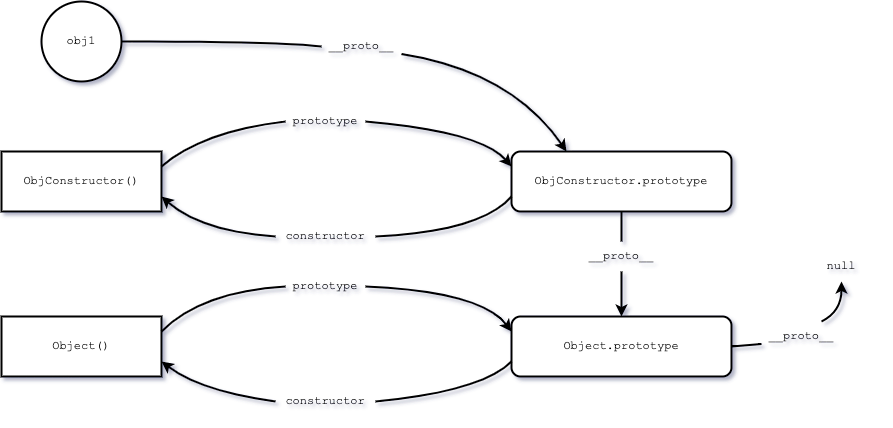

The diagram above was exported from draw.io. Its source (the exported page's mxGraphModel, read from the mxfile embedded in the PNG):
<mxGraphModel dx="786" dy="530" grid="1" gridSize="10" guides="1" tooltips="1" connect="1" arrows="1" fold="1" page="1" pageScale="1" pageWidth="827" pageHeight="1169" math="0" shadow="0">
  <root>
    <mxCell id="0" />
    <mxCell id="1" parent="0" />
    <mxCell id="tuc23D8aVdLo2x-mG501-1" value="obj1" style="ellipse;whiteSpace=wrap;html=1;aspect=fixed;strokeWidth=2;fontFamily=Courier New;" parent="1" vertex="1">
      <mxGeometry x="80" y="40" width="80" height="80" as="geometry" />
    </mxCell>
    <mxCell id="tuc23D8aVdLo2x-mG501-2" value="ObjConstructor.prototype" style="rounded=1;whiteSpace=wrap;html=1;strokeWidth=2;fontFamily=Courier New;" parent="1" vertex="1">
      <mxGeometry x="550" y="190" width="220" height="60" as="geometry" />
    </mxCell>
    <mxCell id="tuc23D8aVdLo2x-mG501-3" value="ObjConstructor()" style="rounded=0;whiteSpace=wrap;html=1;strokeWidth=2;fontFamily=Courier New;" parent="1" vertex="1">
      <mxGeometry x="40" y="190" width="160" height="60" as="geometry" />
    </mxCell>
    <mxCell id="tuc23D8aVdLo2x-mG501-4" value="" style="curved=1;endArrow=classic;html=1;rounded=0;exitX=1;exitY=0.75;exitDx=0;exitDy=0;entryX=0.25;entryY=0;entryDx=0;entryDy=0;startArrow=none;strokeWidth=2;fontFamily=Courier New;" parent="1" source="tuc23D8aVdLo2x-mG501-7" target="tuc23D8aVdLo2x-mG501-2" edge="1">
      <mxGeometry width="50" height="50" relative="1" as="geometry">
        <mxPoint x="380" y="300" as="sourcePoint" />
        <mxPoint x="430" y="250" as="targetPoint" />
        <Array as="points">
          <mxPoint x="550" y="110" />
        </Array>
      </mxGeometry>
    </mxCell>
    <mxCell id="tuc23D8aVdLo2x-mG501-7" value="__proto__" style="text;html=1;strokeColor=none;fillColor=none;align=center;verticalAlign=middle;whiteSpace=wrap;rounded=0;strokeWidth=2;fontFamily=Courier New;" parent="1" vertex="1">
      <mxGeometry x="360" y="70" width="80" height="30" as="geometry" />
    </mxCell>
    <mxCell id="tuc23D8aVdLo2x-mG501-8" value="" style="curved=1;endArrow=none;html=1;rounded=0;exitX=1;exitY=0.5;exitDx=0;exitDy=0;entryX=0;entryY=0.5;entryDx=0;entryDy=0;strokeWidth=2;fontFamily=Courier New;" parent="1" source="tuc23D8aVdLo2x-mG501-1" target="tuc23D8aVdLo2x-mG501-7" edge="1">
      <mxGeometry width="50" height="50" relative="1" as="geometry">
        <mxPoint x="120" y="80" as="sourcePoint" />
        <mxPoint x="640" y="145" as="targetPoint" />
        <Array as="points">
          <mxPoint x="320" y="80" />
        </Array>
      </mxGeometry>
    </mxCell>
    <mxCell id="tuc23D8aVdLo2x-mG501-9" value="" style="curved=1;endArrow=classic;html=1;rounded=0;exitX=1;exitY=0.5;exitDx=0;exitDy=0;entryX=0;entryY=0.25;entryDx=0;entryDy=0;startArrow=none;strokeWidth=2;fontFamily=Courier New;" parent="1" source="tuc23D8aVdLo2x-mG501-10" target="tuc23D8aVdLo2x-mG501-2" edge="1">
      <mxGeometry width="50" height="50" relative="1" as="geometry">
        <mxPoint x="380" y="300" as="sourcePoint" />
        <mxPoint x="430" y="250" as="targetPoint" />
        <Array as="points">
          <mxPoint x="520" y="170" />
        </Array>
      </mxGeometry>
    </mxCell>
    <mxCell id="tuc23D8aVdLo2x-mG501-10" value="prototype" style="text;html=1;strokeColor=none;fillColor=none;align=center;verticalAlign=middle;whiteSpace=wrap;rounded=0;strokeWidth=2;fontFamily=Courier New;" parent="1" vertex="1">
      <mxGeometry x="324" y="145" width="80" height="30" as="geometry" />
    </mxCell>
    <mxCell id="tuc23D8aVdLo2x-mG501-11" value="" style="curved=1;endArrow=none;html=1;rounded=0;exitX=1;exitY=0.25;exitDx=0;exitDy=0;entryX=0;entryY=0.5;entryDx=0;entryDy=0;strokeWidth=2;fontFamily=Courier New;" parent="1" source="tuc23D8aVdLo2x-mG501-3" target="tuc23D8aVdLo2x-mG501-10" edge="1">
      <mxGeometry width="50" height="50" relative="1" as="geometry">
        <mxPoint x="160" y="230" as="sourcePoint" />
        <mxPoint x="640" y="175" as="targetPoint" />
        <Array as="points">
          <mxPoint x="240" y="170" />
        </Array>
      </mxGeometry>
    </mxCell>
    <mxCell id="tuc23D8aVdLo2x-mG501-12" value="" style="curved=1;endArrow=classic;html=1;rounded=0;entryX=1;entryY=0.75;entryDx=0;entryDy=0;exitX=0;exitY=0.5;exitDx=0;exitDy=0;startArrow=none;strokeWidth=2;fontFamily=Courier New;" parent="1" source="tuc23D8aVdLo2x-mG501-13" target="tuc23D8aVdLo2x-mG501-3" edge="1">
      <mxGeometry width="50" height="50" relative="1" as="geometry">
        <mxPoint x="380" y="300" as="sourcePoint" />
        <mxPoint x="430" y="250" as="targetPoint" />
        <Array as="points">
          <mxPoint x="240" y="270" />
        </Array>
      </mxGeometry>
    </mxCell>
    <mxCell id="tuc23D8aVdLo2x-mG501-13" value="constructor" style="text;html=1;strokeColor=none;fillColor=none;align=center;verticalAlign=middle;whiteSpace=wrap;rounded=0;strokeWidth=2;fontFamily=Courier New;" parent="1" vertex="1">
      <mxGeometry x="314" y="260" width="100" height="30" as="geometry" />
    </mxCell>
    <mxCell id="tuc23D8aVdLo2x-mG501-14" value="" style="curved=1;endArrow=none;html=1;rounded=0;entryX=1;entryY=0.5;entryDx=0;entryDy=0;exitX=0;exitY=0.75;exitDx=0;exitDy=0;strokeWidth=2;fontFamily=Courier New;" parent="1" source="tuc23D8aVdLo2x-mG501-2" target="tuc23D8aVdLo2x-mG501-13" edge="1">
      <mxGeometry width="50" height="50" relative="1" as="geometry">
        <mxPoint x="670" y="190" as="sourcePoint" />
        <mxPoint x="160" y="245" as="targetPoint" />
        <Array as="points">
          <mxPoint x="520" y="270" />
        </Array>
      </mxGeometry>
    </mxCell>
    <mxCell id="L3SzdefOVNnU11cioL_W-1" value="Object.prototype" style="rounded=1;whiteSpace=wrap;html=1;strokeWidth=2;fontFamily=Courier New;" vertex="1" parent="1">
      <mxGeometry x="550" y="355" width="220" height="60" as="geometry" />
    </mxCell>
    <mxCell id="L3SzdefOVNnU11cioL_W-2" value="Object()" style="rounded=0;whiteSpace=wrap;html=1;strokeWidth=2;fontFamily=Courier New;" vertex="1" parent="1">
      <mxGeometry x="40" y="355" width="160" height="60" as="geometry" />
    </mxCell>
    <mxCell id="L3SzdefOVNnU11cioL_W-3" value="" style="curved=1;endArrow=classic;html=1;rounded=0;exitX=1;exitY=0.5;exitDx=0;exitDy=0;entryX=0;entryY=0.25;entryDx=0;entryDy=0;startArrow=none;strokeWidth=2;fontFamily=Courier New;" edge="1" parent="1" source="L3SzdefOVNnU11cioL_W-4" target="L3SzdefOVNnU11cioL_W-1">
      <mxGeometry width="50" height="50" relative="1" as="geometry">
        <mxPoint x="380" y="465" as="sourcePoint" />
        <mxPoint x="430" y="415" as="targetPoint" />
        <Array as="points">
          <mxPoint x="520" y="330" />
        </Array>
      </mxGeometry>
    </mxCell>
    <mxCell id="L3SzdefOVNnU11cioL_W-4" value="prototype" style="text;html=1;strokeColor=none;fillColor=none;align=center;verticalAlign=middle;whiteSpace=wrap;rounded=0;strokeWidth=2;fontFamily=Courier New;" vertex="1" parent="1">
      <mxGeometry x="324" y="310" width="80" height="30" as="geometry" />
    </mxCell>
    <mxCell id="L3SzdefOVNnU11cioL_W-5" value="" style="curved=1;endArrow=none;html=1;rounded=0;exitX=1;exitY=0.25;exitDx=0;exitDy=0;entryX=0;entryY=0.5;entryDx=0;entryDy=0;strokeWidth=2;fontFamily=Courier New;" edge="1" parent="1" source="L3SzdefOVNnU11cioL_W-2" target="L3SzdefOVNnU11cioL_W-4">
      <mxGeometry width="50" height="50" relative="1" as="geometry">
        <mxPoint x="160" y="395" as="sourcePoint" />
        <mxPoint x="640" y="340" as="targetPoint" />
        <Array as="points">
          <mxPoint x="240" y="330" />
        </Array>
      </mxGeometry>
    </mxCell>
    <mxCell id="L3SzdefOVNnU11cioL_W-6" value="" style="curved=1;endArrow=classic;html=1;rounded=0;entryX=1;entryY=0.75;entryDx=0;entryDy=0;exitX=0;exitY=0.5;exitDx=0;exitDy=0;startArrow=none;strokeWidth=2;fontFamily=Courier New;" edge="1" parent="1" source="L3SzdefOVNnU11cioL_W-7" target="L3SzdefOVNnU11cioL_W-2">
      <mxGeometry width="50" height="50" relative="1" as="geometry">
        <mxPoint x="380" y="465" as="sourcePoint" />
        <mxPoint x="430" y="415" as="targetPoint" />
        <Array as="points">
          <mxPoint x="240" y="430" />
        </Array>
      </mxGeometry>
    </mxCell>
    <mxCell id="L3SzdefOVNnU11cioL_W-7" value="constructor" style="text;html=1;strokeColor=none;fillColor=none;align=center;verticalAlign=middle;whiteSpace=wrap;rounded=0;strokeWidth=2;fontFamily=Courier New;" vertex="1" parent="1">
      <mxGeometry x="314" y="425" width="100" height="30" as="geometry" />
    </mxCell>
    <mxCell id="L3SzdefOVNnU11cioL_W-8" value="" style="curved=1;endArrow=none;html=1;rounded=0;entryX=1;entryY=0.5;entryDx=0;entryDy=0;exitX=0;exitY=0.75;exitDx=0;exitDy=0;strokeWidth=2;fontFamily=Courier New;" edge="1" parent="1" source="L3SzdefOVNnU11cioL_W-1" target="L3SzdefOVNnU11cioL_W-7">
      <mxGeometry width="50" height="50" relative="1" as="geometry">
        <mxPoint x="670" y="355" as="sourcePoint" />
        <mxPoint x="160" y="410" as="targetPoint" />
        <Array as="points">
          <mxPoint x="520" y="430" />
        </Array>
      </mxGeometry>
    </mxCell>
    <mxCell id="L3SzdefOVNnU11cioL_W-9" value="" style="curved=1;endArrow=classic;html=1;rounded=0;exitX=0.5;exitY=1;exitDx=0;exitDy=0;entryX=0.5;entryY=0;entryDx=0;entryDy=0;startArrow=none;strokeWidth=2;fontFamily=Courier New;" edge="1" parent="1" source="L3SzdefOVNnU11cioL_W-10" target="L3SzdefOVNnU11cioL_W-1">
      <mxGeometry width="50" height="50" relative="1" as="geometry">
        <mxPoint x="600" y="295" as="sourcePoint" />
        <mxPoint x="746" y="340" as="targetPoint" />
      </mxGeometry>
    </mxCell>
    <mxCell id="L3SzdefOVNnU11cioL_W-10" value="__proto__" style="text;html=1;strokeColor=none;fillColor=none;align=center;verticalAlign=middle;whiteSpace=wrap;rounded=0;strokeWidth=2;fontFamily=Courier New;" vertex="1" parent="1">
      <mxGeometry x="620" y="280" width="80" height="30" as="geometry" />
    </mxCell>
    <mxCell id="L3SzdefOVNnU11cioL_W-11" value="" style="curved=1;endArrow=none;html=1;rounded=0;exitX=0.5;exitY=1;exitDx=0;exitDy=0;entryX=0.5;entryY=0;entryDx=0;entryDy=0;startArrow=none;strokeWidth=2;fontFamily=Courier New;" edge="1" parent="1" source="tuc23D8aVdLo2x-mG501-2" target="L3SzdefOVNnU11cioL_W-10">
      <mxGeometry width="50" height="50" relative="1" as="geometry">
        <mxPoint x="660" y="250" as="sourcePoint" />
        <mxPoint x="660" y="355" as="targetPoint" />
      </mxGeometry>
    </mxCell>
    <mxCell id="L3SzdefOVNnU11cioL_W-12" value="null" style="text;html=1;strokeColor=none;fillColor=none;align=center;verticalAlign=middle;whiteSpace=wrap;rounded=0;strokeWidth=2;fontFamily=Courier New;" vertex="1" parent="1">
      <mxGeometry x="840" y="290" width="80" height="30" as="geometry" />
    </mxCell>
    <mxCell id="L3SzdefOVNnU11cioL_W-14" value="" style="curved=1;endArrow=classic;html=1;rounded=0;exitX=0.75;exitY=0;exitDx=0;exitDy=0;entryX=0.5;entryY=1;entryDx=0;entryDy=0;startArrow=none;strokeWidth=2;fontFamily=Courier New;" edge="1" parent="1" source="L3SzdefOVNnU11cioL_W-15" target="L3SzdefOVNnU11cioL_W-12">
      <mxGeometry width="50" height="50" relative="1" as="geometry">
        <mxPoint x="414" y="335" as="sourcePoint" />
        <mxPoint x="560" y="380" as="targetPoint" />
        <Array as="points">
          <mxPoint x="880" y="350" />
        </Array>
      </mxGeometry>
    </mxCell>
    <mxCell id="L3SzdefOVNnU11cioL_W-15" value="__proto__" style="text;html=1;strokeColor=none;fillColor=none;align=center;verticalAlign=middle;whiteSpace=wrap;rounded=0;strokeWidth=2;fontFamily=Courier New;" vertex="1" parent="1">
      <mxGeometry x="800" y="360" width="80" height="30" as="geometry" />
    </mxCell>
    <mxCell id="L3SzdefOVNnU11cioL_W-16" value="" style="curved=1;endArrow=none;html=1;rounded=0;exitX=1;exitY=0.5;exitDx=0;exitDy=0;entryX=0;entryY=0.75;entryDx=0;entryDy=0;startArrow=none;strokeWidth=2;fontFamily=Courier New;" edge="1" parent="1" source="L3SzdefOVNnU11cioL_W-1" target="L3SzdefOVNnU11cioL_W-15">
      <mxGeometry width="50" height="50" relative="1" as="geometry">
        <mxPoint x="770" y="385" as="sourcePoint" />
        <mxPoint x="880" y="320" as="targetPoint" />
        <Array as="points" />
      </mxGeometry>
    </mxCell>
  </root>
</mxGraphModel>